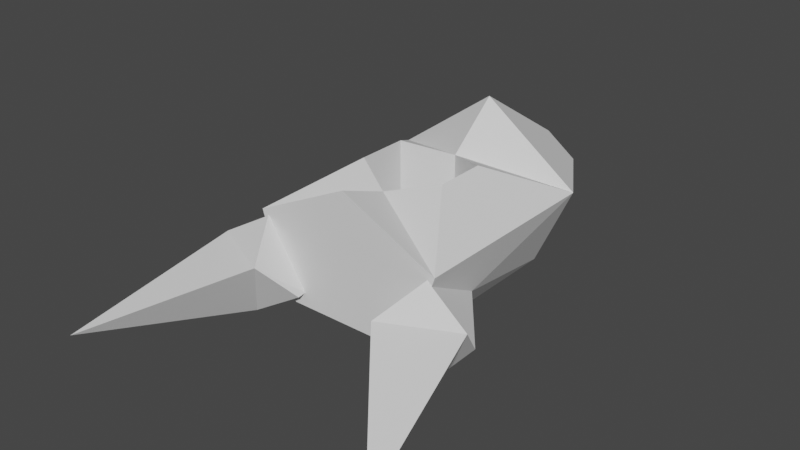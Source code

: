 # Source: train.blend  (saved by Blender 2.90.8; exported with 4.5.12 LTS)
import bpy
from mathutils import Matrix  # noqa: F401  (used for matrix-valued properties, if any)

bpy.ops.wm.read_factory_settings(use_empty=True)
scene = bpy.context.scene
scene.name = 'Scene'

# ---- collections
col_collection = bpy.data.collections.new('Collection'); scene.collection.children.link(col_collection)

# ---- world
world_world = bpy.data.worlds.new('World'); scene.world = world_world
world_world.use_nodes = True; world_world.node_tree.nodes.clear()
_N = world_world.node_tree.nodes; _L = world_world.node_tree.links
n0 = _N.new('ShaderNodeOutputWorld'); n0.name = 'World Output'; n0.location = (300, 300)
n1 = _N.new('ShaderNodeBackground'); n1.name = 'Background'; n1.location = (10, 300)
n1.inputs[0].default_value = (0.05088, 0.05088, 0.05088, 1.0)
_L.new(n1.outputs[0], n0.inputs[0])
n0.is_active_output = True
world_world.color = (0.05088, 0.05088, 0.05088)
world_world.use_sun_shadow = False
world_world.sun_shadow_jitter_overblur = 0.0

# ---- meshes
me_cylinder = bpy.data.meshes.new('Cylinder')
me_cylinder.from_pydata([(1.648, -2.615, -0.4844), (1.336, -1.082, -0.001889), (0.6516, -1.409, -0.001889), (0.8783, -1.004, 0.2663), (0.946, -1.146, -0.6493), (1.173, -0.7402, -0.3811), (0.4883, -1.067, -0.3811), (-1.648, -2.615, -0.4844), (-1.336, -1.082, -0.001889), (-0.6516, -1.409, -0.001889), (-0.8783, -1.004, 0.2663), (-0.946, -1.146, -0.6493), (-1.173, -0.7402, -0.3811), (-0.4883, -1.067, -0.3811), (-8.882e-16, 1.0, 1.0), (-8.882e-16, -1.0, 0.7691), (0.9511, 1.0, 0.309), (0.9511, -1.0, 0.309), (0.5878, 1.0, -0.4947), (0.5878, -1.0, -0.4947), (-0.5878, 1.0, -0.4947), (-0.5878, -1.0, -0.4947), (-0.9511, 1.0, 0.309), (-0.9511, -1.0, 0.309), (-1.608e-08, 2.06, 0.3257), (0.3097, 2.06, 0.1006), (0.1914, 2.06, -0.2635), (-0.1914, 2.06, -0.2635), (-0.3097, 2.06, 0.1006), (0.923, -1.0, 0.2228), (0.7875, -0.2736, -0.1945), (0.4747, -1.0, -0.3601), (0.7147, -1.0, -0.4183), (0.8765, -1.0, 0.2658), (-0.7875, -0.2736, -0.1945), (-0.8765, -1.0, 0.2658), (-0.4747, -1.0, -0.3601), (-0.7147, -1.0, -0.4183), (-0.923, -1.0, 0.2228), (0.0, 0.5, 0.5796), (0.0, 0.5, -0.4947), (-0.433, -0.25, -0.4947), (-0.433, -0.25, 0.6854), (-0.433, 0.25, -0.4947), (-0.433, 0.25, 0.6854), (-4.371e-08, -0.5, -0.4947), (-4.371e-08, -0.5, 0.5796), (0.433, 0.25, 0.6854), (0.433, 0.25, -0.4947), (0.433, -0.25, 0.6854), (0.433, -0.25, -0.4947)], [], [(0, 1, 3, 2), (2, 3, 33, 31, 6), (6, 31, 32, 30, 5, 4), (4, 5, 1, 0), (2, 6, 4, 0), (7, 9, 10, 8), (9, 13, 36, 35, 10), (13, 11, 12, 34, 37, 36), (11, 7, 8, 12), (9, 7, 11, 13), (14, 39, 47, 49, 46, 15, 17, 16), (16, 17, 29, 30, 32, 19, 18), (18, 19, 50, 48, 40, 43, 20), (17, 15, 23, 38, 35, 36, 37, 21, 19, 32, 31, 33, 29), (20, 21, 37, 34, 38, 23, 22), (22, 23, 15, 46, 42, 44, 39, 14), (14, 16, 25, 24), (24, 25, 26, 27, 28), (18, 20, 27, 26), (20, 22, 28, 27), (16, 18, 26, 25), (22, 14, 24, 28), (30, 29, 33, 3, 1, 5), (35, 38, 34, 12, 8, 10), (50, 49, 47, 48), (43, 44, 42, 41), (40, 39, 44, 43), (45, 46, 49, 50), (20, 43, 41, 45, 50, 19, 21), (41, 42, 46, 45), (48, 47, 39, 40)])
_uv = me_cylinder.uv_layers.new(name='UVMap')
_uv.uv.foreach_set('vector', [0.375, 0.0, 0.625, 0.0, 0.625, 0.25, 0.375, 0.25, 0.375, 0.25, 0.625, 0.25, 0.625, 0.2506, 0.3859, 0.5, 0.375, 0.5, 0.375, 0.5, 0.3859, 0.5, 0.4156, 0.6132, 0.625, 0.6533, 0.625, 0.75, 0.375, 0.75, 0.375, 0.75, 0.625, 0.75, 0.625, 1.0, 0.375, 1.0, 0.125, 0.5, 0.375, 0.5, 0.375, 0.75, 0.125, 0.75, 0.375, 0.0, 0.375, 0.25, 0.625, 0.25, 0.625, 0.0, 0.375, 0.25, 0.375, 0.5, 0.3859, 0.5, 0.625, 0.2506, 0.625, 0.25, 0.375, 0.5, 0.375, 0.75, 0.625, 0.75, 0.625, 0.6533, 0.4156, 0.6132, 0.3859, 0.5, 0.375, 0.75, 0.375, 1.0, 0.625, 1.0, 0.625, 0.75, 0.125, 0.5, 0.125, 0.75, 0.375, 0.75, 0.375, 0.5, 1.0, 0.5, 1.0, 0.625, 0.9089, 0.6875, 0.9089, 0.8125, 1.0, 0.875, 1.0, 1.0, 0.8, 1.0, 0.8, 0.5, 0.8, 0.5, 0.8, 1.0, 0.7846, 1.0, 0.7099, 0.8184, 0.6699, 1.0, 0.6, 1.0, 0.6, 0.5, 0.6, 0.5, 0.6, 1.0, 0.5737, 0.8125, 0.5737, 0.6875, 0.5, 0.625, 0.4263, 0.6875, 0.4, 0.5, 0.4783, 0.3242, 0.25, 0.49, 0.02175, 0.3242, 0.02847, 0.3035, 0.03963, 0.3138, 0.1361, 0.1636, 0.07846, 0.1496, 0.1089, 0.05584, 0.3911, 0.05584, 0.4215, 0.1496, 0.3639, 0.1636, 0.4604, 0.3138, 0.4715, 0.3035, 0.4, 0.5, 0.4, 1.0, 0.3301, 1.0, 0.2901, 0.8184, 0.2154, 1.0, 0.2, 1.0, 0.2, 0.5, 0.2, 0.5, 0.2, 1.0, 2.98e-08, 1.0, 2.98e-08, 0.875, 0.09106, 0.8125, 0.09106, 0.6875, 2.98e-08, 0.625, 2.98e-08, 0.5, 1.0, 0.5, 0.8, 0.5, 0.8, 0.5, 1.0, 0.5, 0.75, 0.49, 0.9783, 0.3242, 0.8911, 0.05584, 0.6089, 0.05584, 0.5217, 0.3242, 0.6, 0.5, 0.4, 0.5, 0.4, 0.5, 0.6, 0.5, 0.4, 0.5, 0.2, 0.5, 0.2, 0.5, 0.4, 0.5, 0.8, 0.5, 0.6, 0.5, 0.6, 0.5, 0.8, 0.5, 0.2, 0.5, 2.98e-08, 0.5, 2.98e-08, 0.5, 0.2, 0.5, 0.625, 0.6533, 0.8694, 0.5312, 0.8744, 0.5, 0.875, 0.5, 0.875, 0.75, 0.625, 0.75, 0.8744, 0.5, 0.8694, 0.5312, 0.625, 0.6533, 0.625, 0.75, 0.875, 0.75, 0.875, 0.5, 0.6667, 0.5956, 0.6667, 0.8808, 0.8333, 0.8808, 0.8333, 0.5956, 0.1667, 0.5956, 0.1667, 0.8808, 0.3333, 0.8808, 0.3333, 0.5956, -8.941e-08, 0.5956, -8.941e-08, 0.9408, 0.1667, 0.8808, 0.1667, 0.5956, 0.5, 0.5956, 0.5, 0.9408, 0.6667, 0.8808, 0.6667, 0.5956, 0.4, 0.5, 0.4263, 0.6875, 0.4263, 0.8125, 0.5, 0.875, 0.5737, 0.8125, 0.6, 1.0, 0.4, 1.0, 0.3333, 0.5956, 0.3333, 0.8808, 0.5, 0.9408, 0.5, 0.5956, 0.8333, 0.5956, 0.8333, 0.8808, 1.0, 0.9408, 1.0, 0.5956])
me_cylinder.use_remesh_fix_poles = True
me_cylinder.use_remesh_preserve_attributes = False
me_cylinder.use_mirror_vertex_groups = False
me_cylinder.update()

# ---- objects
ob_cylinder = bpy.data.objects.new('Cylinder', me_cylinder)

# ---- transforms, parenting, visibility, modifiers, constraints
ob_cylinder.location = (0.0, 0.0, 0.0)
ob_cylinder.lineart.crease_threshold = 0.0
_m = ob_cylinder.modifiers.new('Triangulate', 'TRIANGULATE')

# ---- collection membership
col_collection.objects.link(ob_cylinder)

# ---- scene / render settings (as saved in the file)
scene.frame_start = 1; scene.frame_end = 250; scene.frame_set(1)
scene.render.engine = 'BLENDER_EEVEE_NEXT'
scene.cycles.use_denoising = False
scene.cycles.samples = 128
scene.cycles.sampling_pattern = 'TABULATED_SOBOL'
scene.cycles.use_adaptive_sampling = False
scene.cycles.use_light_tree = False
scene.view_settings.view_transform = 'Filmic'
bpy.context.view_layer.update()

# ---- added for rendering (the .blend has no active camera and no usable light): camera, sun
cam_auto = bpy.data.cameras.new('AutoCamera')
cam_auto.lens = 50.0
cam_auto.sensor_width = 36.0
cam_auto.clip_end = 1000.0
ob_auto_camera = bpy.data.objects.new('AutoCamera', cam_auto)
scene.collection.objects.link(ob_auto_camera)
ob_auto_camera.location = (5.50804, -6.88702, 4.58179)
ob_auto_camera.rotation_euler = (1.09748, -7.21219e-08, 0.694738)
scene.camera = ob_auto_camera
light_auto_sun = bpy.data.lights.new('AutoSun', 'SUN')
light_auto_sun.energy = 3.0
light_auto_sun.angle = 0.0523599
ob_auto_sun = bpy.data.objects.new('AutoSun', light_auto_sun)
scene.collection.objects.link(ob_auto_sun)
ob_auto_sun.rotation_euler = (0.872665, 0.174533, 0.523599)
bpy.context.view_layer.update()
